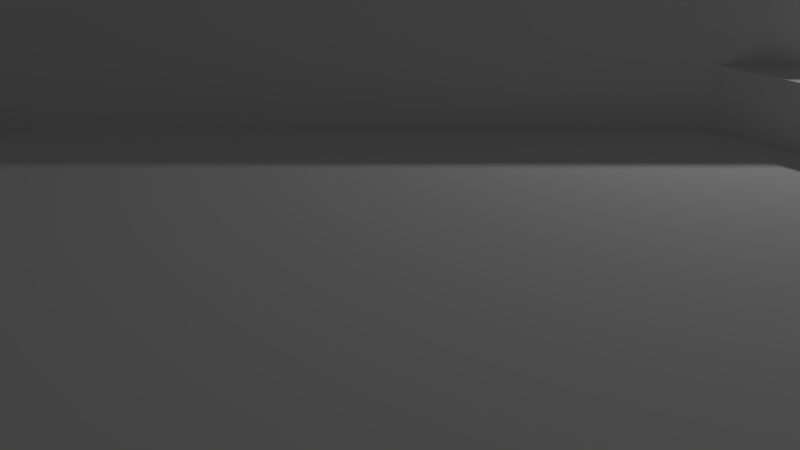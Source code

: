 # Source: conditionalPlate.blend  (saved by Blender 2.71.0; exported with 4.5.12 LTS)
import bpy
from mathutils import Matrix  # noqa: F401  (used for matrix-valued properties, if any)

bpy.ops.wm.read_factory_settings(use_empty=True)
scene = bpy.context.scene
scene.name = 'Scene'

# ---- collections
col_collection_1 = bpy.data.collections.new('Collection 1'); scene.collection.children.link(col_collection_1)

# ---- world
world_world = bpy.data.worlds.new('World'); scene.world = world_world
world_world.color = (0.05088, 0.05088, 0.05088)
world_world.use_sun_shadow = False
world_world.sun_shadow_jitter_overblur = 0.0
world_world.cycles.sampling_method = 'MANUAL'
world_world.cycles.sample_map_resolution = 256

# ---- cameras
cam_camera = bpy.data.cameras.new('Camera')
cam_camera.clip_end = 100.0
cam_camera.lens = 35.0
cam_camera.sensor_width = 32.0
cam_camera.sensor_height = 18.0
cam_camera.ortho_scale = 7.314
cam_camera.dof.focus_distance = 0.0
cam_camera.dof.aperture_fstop = 128.0

# ---- lights
light_lamp = bpy.data.lights.new('Lamp', 'POINT')
light_lamp.transmission_factor = 0.0
light_lamp.cutoff_distance = 30.0
light_lamp.energy = 100.0
light_lamp.shadow_buffer_clip_start = 1.001
light_lamp.shadow_soft_size = 0.1
light_lamp.shadow_maximum_resolution = 0.006
light_lamp.use_absolute_resolution = True
light_lamp.cycles.use_multiple_importance_sampling = False

# ---- meshes
me_cube_005 = bpy.data.meshes.new('Cube.005')
me_cube_005.from_pydata([(-1.0, -1.0, -1.0), (-1.0, 1.0, -1.0), (1.0, 1.0, -1.0), (1.0, -1.0, -1.0), (-1.0, -1.0, 1.0), (-1.0, 1.0, 1.0), (1.0, 1.0, 1.0), (1.0, -1.0, 1.0)], [], [(4, 5, 1, 0), (5, 6, 2, 1), (6, 7, 3, 2), (7, 4, 0, 3), (0, 1, 2, 3), (7, 6, 5, 4)])
me_cube_005.use_remesh_preserve_volume = False
me_cube_005.use_remesh_preserve_attributes = False
me_cube_005.use_mirror_vertex_groups = False
me_cube_005.update()
me_cube_004 = bpy.data.meshes.new('Cube.004')
me_cube_004.from_pydata([(-1.0, -1.0, -1.0), (-1.0, 1.0, -1.0), (1.0, 1.0, -1.0), (1.0, -1.0, -1.0), (-1.0, -1.0, 1.0), (-1.0, 1.0, 1.0), (1.0, 1.0, 1.0), (1.0, -1.0, 1.0)], [], [(4, 5, 1, 0), (5, 6, 2, 1), (6, 7, 3, 2), (7, 4, 0, 3), (0, 1, 2, 3), (7, 6, 5, 4)])
me_cube_004.use_remesh_preserve_volume = False
me_cube_004.use_remesh_preserve_attributes = False
me_cube_004.use_mirror_vertex_groups = False
me_cube_004.update()
me_cube_003 = bpy.data.meshes.new('Cube.003')
me_cube_003.from_pydata([(-3.536, -3.536, -3.5), (-3.536, 3.536, -3.5), (3.536, 3.536, -3.5), (3.536, -3.536, -3.5), (-3.536, -3.536, -0.5), (-3.536, 3.536, -0.5), (3.536, 3.536, -0.5), (3.536, -3.536, -0.5)], [], [(4, 5, 1, 0), (5, 6, 2, 1), (6, 7, 3, 2), (7, 4, 0, 3), (0, 1, 2, 3), (7, 6, 5, 4)])
me_cube_003.use_remesh_preserve_volume = False
me_cube_003.use_remesh_preserve_attributes = False
me_cube_003.use_mirror_vertex_groups = False
me_cube_003.update()
me_cube_002 = bpy.data.meshes.new('Cube.002')
me_cube_002.from_pydata([(-8.0, -8.0, -5.0), (-8.0, -0.5, -5.0), (-8.0, -0.5, -5.5), (-8.0, 0.5, -5.5), (-8.0, 0.5, -5.0), (-8.0, 8.0, -5.0), (-8.0, 8.0, -8.0), (-8.0, -8.0, -8.0), (8.0, -8.0, -5.0), (0.5, -8.0, -5.0), (0.5, -8.0, -5.5), (-0.5, -8.0, -5.5), (-0.5, -8.0, -5.0), (8.0, -8.0, -8.0), (-4.5, -0.5, -5.0), (-0.5, -4.5, -5.0), (-4.5, -0.5, -5.5), (-5.0, 0.0, -5.5), (-4.5, 0.5, -5.5), (-4.5, 0.5, -5.0), (-0.5, 4.5, -5.0), (-0.5, 8.0, -5.0), (-0.5, 8.0, -5.5), (0.5, 8.0, -5.5), (0.5, 8.0, -5.0), (8.0, 8.0, -5.0), (8.0, 8.0, -8.0), (8.0, 0.5, -5.0), (8.0, 0.5, -5.5), (8.0, -0.5, -5.5), (8.0, -0.5, -5.0), (0.5, -4.5, -5.0), (4.5, -0.5, -5.0), (0.5, -4.5, -5.5), (0.0, -5.0, -5.5), (-0.5, -4.5, -5.5), (-0.5, 4.5, -5.5), (0.5, 4.5, -5.5), (0.0, 5.0, -5.5), (0.5, 4.5, -5.0), (4.5, 0.5, -5.0), (4.5, 0.5, -5.5), (4.5, -0.5, -5.5), (5.0, 0.0, -5.5), (0.0, -5.0, -7.0), (-5.0, 0.0, -7.0), (0.0, 5.0, -7.0), (5.0, 0.0, -7.0)], [], [(0, 1, 2, 3, 4, 5, 6, 7), (8, 9, 10, 11, 12, 0, 7, 13), (14, 1, 0, 12, 15), (16, 2, 1, 14), (3, 2, 16, 17, 18), (19, 4, 3, 18), (20, 21, 5, 4, 19), (5, 21, 22, 23, 24, 25, 26, 6), (7, 6, 26, 13), (25, 27, 28, 29, 30, 8, 13, 26), (31, 9, 8, 30, 32), (33, 10, 9, 31), (11, 10, 33, 34, 35), (15, 12, 11, 35), (36, 22, 21, 20), (37, 23, 22, 36, 38), (39, 24, 23, 37), (40, 27, 25, 24, 39), (41, 28, 27, 40), (42, 29, 28, 41, 43), (32, 30, 29, 42), (17, 16, 14, 15, 35, 34, 44, 45), (38, 36, 20, 19, 18, 17, 45, 46), (44, 47, 46, 45), (34, 33, 31, 32, 42, 43, 47, 44), (43, 41, 40, 39, 37, 38, 46, 47)])
_uv = me_cube_002.uv_layers.new(name='UVMap')
_uv.uv.foreach_set('vector', [0.9062, 1.0, 0.9062, 0.5312, 0.9219, 0.5312, 0.9219, 0.4688, 0.9062, 0.4688, 0.9062, 0.0, 1.0, 0.0, 1.0, 1.0, 0.9062, 1.0, 0.9062, 0.5312, 0.9219, 0.5312, 0.9219, 0.4688, 0.9062, 0.4688, 0.9062, 0.0, 1.0, 0.0, 1.0, 1.0, 0.2344, 0.7812, 0.2344, 1.0, 0.0, 1.0, 0.0, 0.5306, 0.1094, 0.5312, 0.0, 0.5, 0.1094, 0.5, 0.1094, 0.5312, 0.0, 0.5312, 0.2656, 0.9995, 0.2344, 0.9995, 0.2344, 0.7807, 0.25, 0.8119, 0.2656, 0.7807, 0.2656, 0.7815, 0.2656, 1.0, 0.25, 1.0, 0.25, 0.7815, 0.3906, 0.5312, 0.5, 0.5312, 0.5, 1.0, 0.2656, 1.0, 0.2656, 0.7812, 0.9062, 1.0, 0.9062, 0.5312, 0.9219, 0.5312, 0.9219, 0.4688, 0.9062, 0.4688, 0.9062, 0.0, 1.0, 0.0, 1.0, 1.0, 0.5, -0.0008983, 0.5, 0.9995, 0.0, 0.9995, 0.0, -0.0008983, 0.9062, 1.0, 0.9062, 0.5312, 0.9219, 0.5312, 0.9219, 0.4688, 0.9062, 0.4688, 0.9062, 0.0, 1.0, 0.0, 1.0, 1.0, 0.1094, 0.4688, 0.0, 0.4688, 0.0, 0.0, 0.2344, 0.0, 0.2344, 0.2179, 0.0, 0.4686, 0.1094, 0.4689, 0.1094, 0.5001, 0.0, 0.4999, 0.0, 0.5306, 0.0, 0.468, 0.1094, 0.468, 0.09375, 0.4993, 0.1094, 0.5306, 0.25, 0.7812, 0.25, 1.0, 0.2344, 1.0, 0.2344, 0.7812, 0.4998, 0.5312, 0.3906, 0.5312, 0.3906, 0.5, 0.5, 0.5, 0.3906, 0.468, 0.5, 0.468, 0.5, 0.5306, 0.3906, 0.5306, 0.4062, 0.4993, 0.5, 0.5, 0.3906, 0.5, 0.3906, 0.4688, 0.5, 0.4688, 0.2656, 0.2188, 0.2656, 0.0, 0.5, 0.0, 0.5, 0.4688, 0.3906, 0.4688, 0.2499, 0.2188, 0.2499, 0.0, 0.2655, 0.0, 0.2655, 0.2188, 0.2344, 0.2179, 0.2344, -0.0008983, 0.2656, -0.0008983, 0.2656, 0.2179, 0.25, 0.1867, 0.2344, 0.2189, 0.2344, 0.0, 0.25, 0.0, 0.25, 0.2189, 0.75, 0.9687, 0.75, 0.9374, 0.7344, 0.9374, 0.7344, 0.6246, 0.75, 0.6246, 0.75, 0.5937, 0.8125, 0.5937, 0.8125, 0.9687, 0.5625, 0.5937, 0.5625, 0.6249, 0.5781, 0.6249, 0.5781, 0.9376, 0.5625, 0.9376, 0.5625, 0.9687, 0.5, 0.9687, 0.5, 0.5937, 0.5, 0.3125, 0.6562, 0.0, 0.8125, 0.3125, 0.6562, 0.625, 0.5625, 0.5937, 0.5625, 0.6249, 0.5781, 0.6249, 0.5781, 0.9386, 0.5625, 0.9386, 0.5625, 0.9687, 0.5, 0.9687, 0.5, 0.5937, 0.75, 0.9687, 0.75, 0.9376, 0.7344, 0.9376, 0.7344, 0.6246, 0.75, 0.6246, 0.75, 0.5937, 0.8125, 0.5937, 0.8125, 0.9687])
me_cube_002.use_remesh_preserve_volume = False
me_cube_002.use_remesh_preserve_attributes = False
me_cube_002.use_mirror_vertex_groups = False
me_cube_002.update()

# ---- objects
ob_xchannel = bpy.data.objects.new('xChannel', me_cube_005)
ob_ychannel = bpy.data.objects.new('yChannel', me_cube_004)
ob_conditionalinstalled = bpy.data.objects.new('ConditionalInstalled', me_cube_003)
ob_plate = bpy.data.objects.new('Plate', me_cube_002)
ob_lamp = bpy.data.objects.new('Lamp', light_lamp)
ob_camera = bpy.data.objects.new('Camera', cam_camera)

# ---- transforms, parenting, visibility, modifiers, constraints
ob_xchannel.location = (0.0, 0.0, 3.0)
ob_xchannel.scale = (9.0, 0.5, 0.5)
ob_xchannel.hide_viewport = True
ob_xchannel.lineart.crease_threshold = 0.0
ob_ychannel.location = (0.0, 0.0, 3.0)
ob_ychannel.scale = (0.5, 9.0, 0.5)
ob_ychannel.hide_viewport = True
ob_ychannel.lineart.crease_threshold = 0.0
ob_conditionalinstalled.location = (0.0, 0.0, 4.5)
ob_conditionalinstalled.rotation_euler = (0.0, 0.0, 0.7854)
ob_conditionalinstalled.hide_viewport = True
ob_conditionalinstalled.lineart.crease_threshold = 0.0
ob_plate.location = (0.0, 0.0, 8.0)
ob_plate.lineart.crease_threshold = 0.0
ob_lamp.location = (4.076, 1.005, 5.904)
ob_lamp.rotation_euler = (0.6503, 0.05522, 1.866)
ob_lamp.lock_rotations_4d = False
ob_lamp.empty_display_type = 'ARROWS'
ob_lamp.color = (0.0, 0.0, 0.0, 0.0)
ob_lamp.lineart.crease_threshold = 0.0
ob_camera.location = (7.481, -6.508, 5.344)
ob_camera.rotation_euler = (1.109, 0.01082, 0.8149)
ob_camera.lock_rotations_4d = False
ob_camera.empty_display_type = 'ARROWS'
ob_camera.color = (0.0, 0.0, 0.0, 0.0)
ob_camera.display_type = 'WIRE'
ob_camera.lineart.crease_threshold = 0.0

# ---- collection membership
col_collection_1.objects.link(ob_xchannel)
col_collection_1.objects.link(ob_ychannel)
col_collection_1.objects.link(ob_conditionalinstalled)
col_collection_1.objects.link(ob_plate)
col_collection_1.objects.link(ob_lamp)
col_collection_1.objects.link(ob_camera)

# ---- scene / render settings (as saved in the file)
scene.camera = ob_camera
scene.frame_start = 1; scene.frame_end = 250; scene.frame_set(1)
scene.render.engine = 'BLENDER_EEVEE_NEXT'
scene.render.resolution_percentage = 50
scene.render.dither_intensity = 0.0
scene.cycles.use_denoising = False
scene.cycles.samples = 10
scene.cycles.sampling_pattern = 'TABULATED_SOBOL'
scene.cycles.light_sampling_threshold = 0.0
scene.cycles.use_adaptive_sampling = False
scene.cycles.use_light_tree = False
scene.cycles.blur_glossy = 0.0
scene.cycles.volume_bounces = 1
scene.cycles.pixel_filter_type = 'GAUSSIAN'
scene.cycles.sample_clamp_indirect = 0.0
scene.view_settings.view_transform = 'Standard'
bpy.context.view_layer.update()
